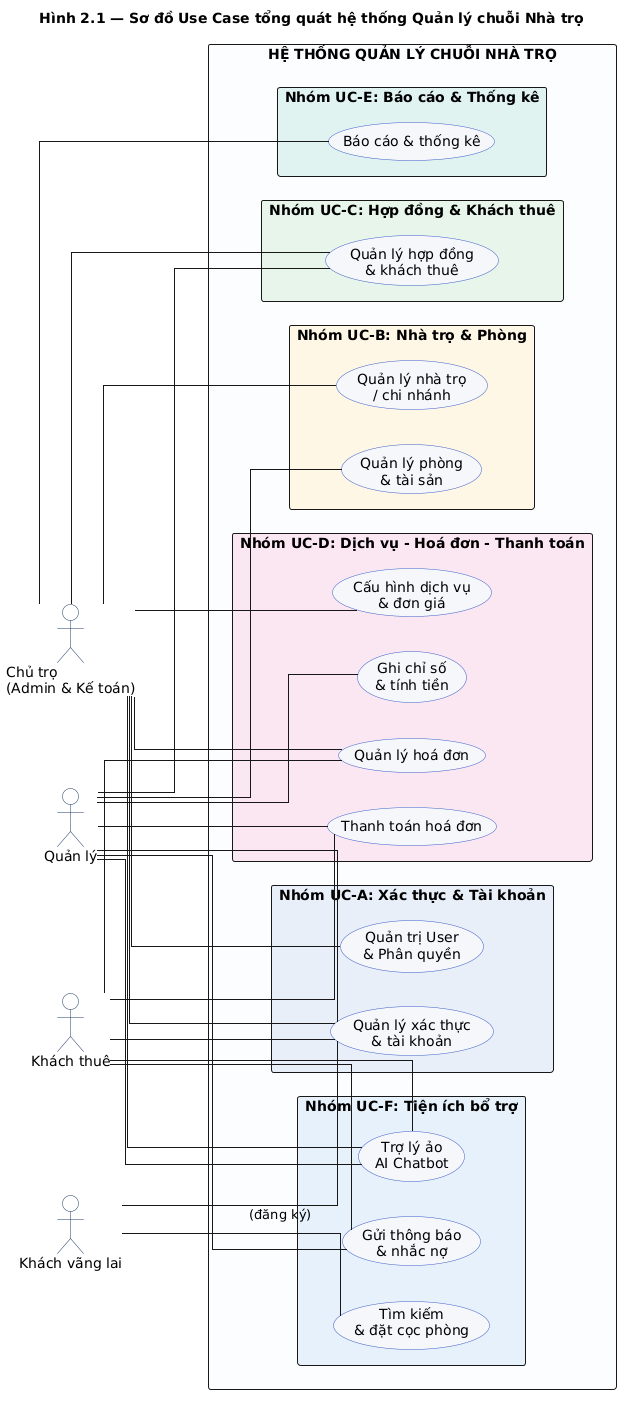

The diagram above was rendered by PlantUML. Its source (embedded in the PNG):
@startuml
title Hình 2.1 — Sơ đồ Use Case tổng quát hệ thống Quản lý chuỗi Nhà trọ

left to right direction
skinparam packageStyle rectangle
skinparam linetype ortho
skinparam shadowing false
skinparam usecase {
  BackgroundColor #F5F7FB
  BorderColor #3A5BC7
}
skinparam actor {
  BackgroundColor #FFFFFF
  BorderColor #1F3864
}

' ====== 4 Actors (sắp xếp 2 trái - 2 phải) ======
actor "Chủ trọ\n(Admin & Kế toán)"  as Owner
actor "Quản lý"                      as Manager
actor "Khách thuê"                   as Tenant
actor "Khách vãng lai"               as Visitor

rectangle "HỆ THỐNG QUẢN LÝ CHUỖI NHÀ TRỌ" #FAFCFF {

  package "Nhóm UC-A: Xác thực & Tài khoản" #E8EEF9 {
    usecase "Quản lý xác thực\n& tài khoản"            as UC_Auth
    usecase "Quản trị User\n& Phân quyền"              as UC_Sys
  }

  package "Nhóm UC-B: Nhà trọ & Phòng" #FFF6E5 {
    usecase "Quản lý nhà trọ\n/ chi nhánh"             as UC_Branch
    usecase "Quản lý phòng\n& tài sản"                 as UC_Room
  }

  package "Nhóm UC-C: Hợp đồng & Khách thuê" #E6F5EA {
    usecase "Quản lý hợp đồng\n& khách thuê"           as UC_Contract
  }

  package "Nhóm UC-D: Dịch vụ - Hoá đơn - Thanh toán" #FBE6F1 {
    usecase "Cấu hình dịch vụ\n& đơn giá"              as UC_Service
    usecase "Ghi chỉ số\n& tính tiền"                  as UC_Meter
    usecase "Quản lý hoá đơn"                          as UC_Invoice
    usecase "Thanh toán hoá đơn"                       as UC_Payment
  }

  package "Nhóm UC-E: Báo cáo & Thống kê" #E0F2F1 {
    usecase "Báo cáo & thống kê"                       as UC_Report
  }

  package "Nhóm UC-F: Tiện ích bổ trợ" #E6F0FA {
    usecase "Gửi thông báo\n& nhắc nợ"                 as UC_Notify
    usecase "Tìm kiếm\n& đặt cọc phòng"                as UC_Search
    usecase "Trợ lý ảo\nAI Chatbot"                    as UC_Chat
  }
}

' ====== Quan hệ Actor ↔ Use Case ======
Owner   -- UC_Auth
Owner   -- UC_Sys
Owner   -- UC_Branch
Owner   -- UC_Service
Owner   -- UC_Contract
Owner   -- UC_Invoice
Owner   -- UC_Report
Owner   -- UC_Chat

Manager -- UC_Auth
Manager -- UC_Room
Manager -- UC_Contract
Manager -- UC_Meter
Manager -- UC_Payment
Manager -- UC_Notify
Manager -- UC_Chat

Tenant  -- UC_Auth
Tenant  -- UC_Invoice
Tenant  -- UC_Payment
Tenant  -- UC_Notify
Tenant  -- UC_Chat

Visitor -- UC_Search
Visitor -- UC_Auth : (đăng ký)
@enduml